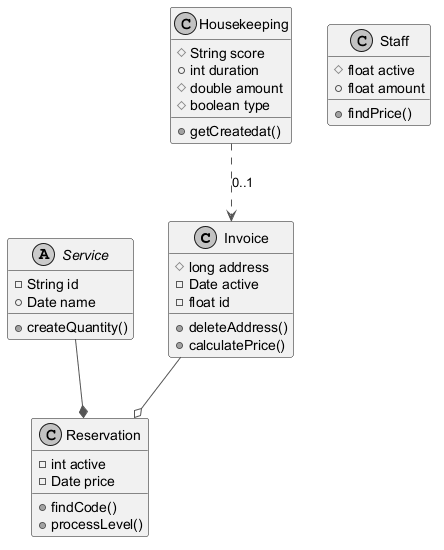

The diagram above was rendered by PlantUML. Its source (embedded in the PNG):
@startuml
skinparam monochrome true
skinparam ArrowColor #555555
class Invoice {
  #long address
  -Date active
  -float id
  +deleteAddress()
  +calculatePrice()
}
class Housekeeping {
  #String score
  +int duration
  #double amount
  #boolean type
  +getCreatedat()
}
class Staff {
  #float active
  +float amount
  +findPrice()
}
class Reservation {
  -int active
  -Date price
  +findCode()
  +processLevel()
}
abstract class Service {
  -String id
  +Date name
  +createQuantity()
}
Service --* Reservation
Invoice --o Reservation
Housekeeping ..> Invoice : "0..1"
@enduml